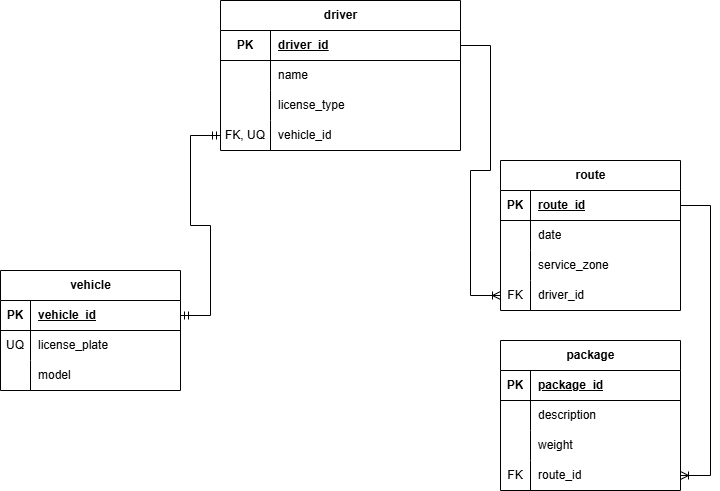

The diagram above was exported from draw.io. Its source (the exported page's mxGraphModel, read from the mxfile embedded in the PNG):
<mxGraphModel dx="860" dy="592" grid="1" gridSize="10" guides="1" tooltips="1" connect="1" arrows="1" fold="1" page="1" pageScale="1" pageWidth="850" pageHeight="1100" math="0" shadow="0">
  <root>
    <mxCell id="0" />
    <mxCell id="1" parent="0" />
    <mxCell id="VOTSzGKP-orEyLx4NZRe-1" parent="1" style="shape=table;startSize=30;container=1;collapsible=1;childLayout=tableLayout;fixedRows=1;rowLines=0;fontStyle=1;align=center;resizeLast=1;html=1;" value="driver" vertex="1">
      <mxGeometry height="150" width="240" x="230" y="20" as="geometry" />
    </mxCell>
    <mxCell id="VOTSzGKP-orEyLx4NZRe-2" parent="VOTSzGKP-orEyLx4NZRe-1" style="shape=tableRow;horizontal=0;startSize=0;swimlaneHead=0;swimlaneBody=0;fillColor=none;collapsible=0;dropTarget=0;points=[[0,0.5],[1,0.5]];portConstraint=eastwest;top=0;left=0;right=0;bottom=1;" value="" vertex="1">
      <mxGeometry height="30" width="240" y="30" as="geometry" />
    </mxCell>
    <mxCell id="VOTSzGKP-orEyLx4NZRe-3" parent="VOTSzGKP-orEyLx4NZRe-2" style="shape=partialRectangle;connectable=0;fillColor=none;top=0;left=0;bottom=0;right=0;fontStyle=1;overflow=hidden;whiteSpace=wrap;html=1;" value="PK" vertex="1">
      <mxGeometry height="30" width="50" as="geometry">
        <mxRectangle height="30" width="50" as="alternateBounds" />
      </mxGeometry>
    </mxCell>
    <mxCell id="VOTSzGKP-orEyLx4NZRe-4" parent="VOTSzGKP-orEyLx4NZRe-2" style="shape=partialRectangle;connectable=0;fillColor=none;top=0;left=0;bottom=0;right=0;align=left;spacingLeft=6;fontStyle=5;overflow=hidden;whiteSpace=wrap;html=1;" value="driver_id" vertex="1">
      <mxGeometry height="30" width="190" x="50" as="geometry">
        <mxRectangle height="30" width="190" as="alternateBounds" />
      </mxGeometry>
    </mxCell>
    <mxCell id="VOTSzGKP-orEyLx4NZRe-5" parent="VOTSzGKP-orEyLx4NZRe-1" style="shape=tableRow;horizontal=0;startSize=0;swimlaneHead=0;swimlaneBody=0;fillColor=none;collapsible=0;dropTarget=0;points=[[0,0.5],[1,0.5]];portConstraint=eastwest;top=0;left=0;right=0;bottom=0;" value="" vertex="1">
      <mxGeometry height="30" width="240" y="60" as="geometry" />
    </mxCell>
    <mxCell id="VOTSzGKP-orEyLx4NZRe-6" parent="VOTSzGKP-orEyLx4NZRe-5" style="shape=partialRectangle;connectable=0;fillColor=none;top=0;left=0;bottom=0;right=0;editable=1;overflow=hidden;whiteSpace=wrap;html=1;" value="" vertex="1">
      <mxGeometry height="30" width="50" as="geometry">
        <mxRectangle height="30" width="50" as="alternateBounds" />
      </mxGeometry>
    </mxCell>
    <mxCell id="VOTSzGKP-orEyLx4NZRe-7" parent="VOTSzGKP-orEyLx4NZRe-5" style="shape=partialRectangle;connectable=0;fillColor=none;top=0;left=0;bottom=0;right=0;align=left;spacingLeft=6;overflow=hidden;whiteSpace=wrap;html=1;" value="name" vertex="1">
      <mxGeometry height="30" width="190" x="50" as="geometry">
        <mxRectangle height="30" width="190" as="alternateBounds" />
      </mxGeometry>
    </mxCell>
    <mxCell id="VOTSzGKP-orEyLx4NZRe-8" parent="VOTSzGKP-orEyLx4NZRe-1" style="shape=tableRow;horizontal=0;startSize=0;swimlaneHead=0;swimlaneBody=0;fillColor=none;collapsible=0;dropTarget=0;points=[[0,0.5],[1,0.5]];portConstraint=eastwest;top=0;left=0;right=0;bottom=0;" value="" vertex="1">
      <mxGeometry height="30" width="240" y="90" as="geometry" />
    </mxCell>
    <mxCell id="VOTSzGKP-orEyLx4NZRe-9" parent="VOTSzGKP-orEyLx4NZRe-8" style="shape=partialRectangle;connectable=0;fillColor=none;top=0;left=0;bottom=0;right=0;editable=1;overflow=hidden;whiteSpace=wrap;html=1;" value="" vertex="1">
      <mxGeometry height="30" width="50" as="geometry">
        <mxRectangle height="30" width="50" as="alternateBounds" />
      </mxGeometry>
    </mxCell>
    <mxCell id="VOTSzGKP-orEyLx4NZRe-10" parent="VOTSzGKP-orEyLx4NZRe-8" style="shape=partialRectangle;connectable=0;fillColor=none;top=0;left=0;bottom=0;right=0;align=left;spacingLeft=6;overflow=hidden;whiteSpace=wrap;html=1;" value="license_type" vertex="1">
      <mxGeometry height="30" width="190" x="50" as="geometry">
        <mxRectangle height="30" width="190" as="alternateBounds" />
      </mxGeometry>
    </mxCell>
    <mxCell id="VOTSzGKP-orEyLx4NZRe-11" parent="VOTSzGKP-orEyLx4NZRe-1" style="shape=tableRow;horizontal=0;startSize=0;swimlaneHead=0;swimlaneBody=0;fillColor=none;collapsible=0;dropTarget=0;points=[[0,0.5],[1,0.5]];portConstraint=eastwest;top=0;left=0;right=0;bottom=0;" value="" vertex="1">
      <mxGeometry height="30" width="240" y="120" as="geometry" />
    </mxCell>
    <mxCell id="VOTSzGKP-orEyLx4NZRe-12" parent="VOTSzGKP-orEyLx4NZRe-11" style="shape=partialRectangle;connectable=0;fillColor=none;top=0;left=0;bottom=0;right=0;editable=1;overflow=hidden;whiteSpace=wrap;html=1;" value="FK, UQ" vertex="1">
      <mxGeometry height="30" width="50" as="geometry">
        <mxRectangle height="30" width="50" as="alternateBounds" />
      </mxGeometry>
    </mxCell>
    <mxCell id="VOTSzGKP-orEyLx4NZRe-13" parent="VOTSzGKP-orEyLx4NZRe-11" style="shape=partialRectangle;connectable=0;fillColor=none;top=0;left=0;bottom=0;right=0;align=left;spacingLeft=6;overflow=hidden;whiteSpace=wrap;html=1;" value="vehicle_id" vertex="1">
      <mxGeometry height="30" width="190" x="50" as="geometry">
        <mxRectangle height="30" width="190" as="alternateBounds" />
      </mxGeometry>
    </mxCell>
    <mxCell id="VOTSzGKP-orEyLx4NZRe-14" parent="1" style="shape=table;startSize=30;container=1;collapsible=1;childLayout=tableLayout;fixedRows=1;rowLines=0;fontStyle=1;align=center;resizeLast=1;html=1;" value="route" vertex="1">
      <mxGeometry height="150" width="180" x="510" y="180" as="geometry" />
    </mxCell>
    <mxCell id="VOTSzGKP-orEyLx4NZRe-15" parent="VOTSzGKP-orEyLx4NZRe-14" style="shape=tableRow;horizontal=0;startSize=0;swimlaneHead=0;swimlaneBody=0;fillColor=none;collapsible=0;dropTarget=0;points=[[0,0.5],[1,0.5]];portConstraint=eastwest;top=0;left=0;right=0;bottom=1;" value="" vertex="1">
      <mxGeometry height="30" width="180" y="30" as="geometry" />
    </mxCell>
    <mxCell id="VOTSzGKP-orEyLx4NZRe-16" parent="VOTSzGKP-orEyLx4NZRe-15" style="shape=partialRectangle;connectable=0;fillColor=none;top=0;left=0;bottom=0;right=0;fontStyle=1;overflow=hidden;whiteSpace=wrap;html=1;" value="PK" vertex="1">
      <mxGeometry height="30" width="30" as="geometry">
        <mxRectangle height="30" width="30" as="alternateBounds" />
      </mxGeometry>
    </mxCell>
    <mxCell id="VOTSzGKP-orEyLx4NZRe-17" parent="VOTSzGKP-orEyLx4NZRe-15" style="shape=partialRectangle;connectable=0;fillColor=none;top=0;left=0;bottom=0;right=0;align=left;spacingLeft=6;fontStyle=5;overflow=hidden;whiteSpace=wrap;html=1;" value="route_id" vertex="1">
      <mxGeometry height="30" width="150" x="30" as="geometry">
        <mxRectangle height="30" width="150" as="alternateBounds" />
      </mxGeometry>
    </mxCell>
    <mxCell id="VOTSzGKP-orEyLx4NZRe-18" parent="VOTSzGKP-orEyLx4NZRe-14" style="shape=tableRow;horizontal=0;startSize=0;swimlaneHead=0;swimlaneBody=0;fillColor=none;collapsible=0;dropTarget=0;points=[[0,0.5],[1,0.5]];portConstraint=eastwest;top=0;left=0;right=0;bottom=0;" value="" vertex="1">
      <mxGeometry height="30" width="180" y="60" as="geometry" />
    </mxCell>
    <mxCell id="VOTSzGKP-orEyLx4NZRe-19" parent="VOTSzGKP-orEyLx4NZRe-18" style="shape=partialRectangle;connectable=0;fillColor=none;top=0;left=0;bottom=0;right=0;editable=1;overflow=hidden;whiteSpace=wrap;html=1;" value="" vertex="1">
      <mxGeometry height="30" width="30" as="geometry">
        <mxRectangle height="30" width="30" as="alternateBounds" />
      </mxGeometry>
    </mxCell>
    <mxCell id="VOTSzGKP-orEyLx4NZRe-20" parent="VOTSzGKP-orEyLx4NZRe-18" style="shape=partialRectangle;connectable=0;fillColor=none;top=0;left=0;bottom=0;right=0;align=left;spacingLeft=6;overflow=hidden;whiteSpace=wrap;html=1;" value="date" vertex="1">
      <mxGeometry height="30" width="150" x="30" as="geometry">
        <mxRectangle height="30" width="150" as="alternateBounds" />
      </mxGeometry>
    </mxCell>
    <mxCell id="VOTSzGKP-orEyLx4NZRe-21" parent="VOTSzGKP-orEyLx4NZRe-14" style="shape=tableRow;horizontal=0;startSize=0;swimlaneHead=0;swimlaneBody=0;fillColor=none;collapsible=0;dropTarget=0;points=[[0,0.5],[1,0.5]];portConstraint=eastwest;top=0;left=0;right=0;bottom=0;" value="" vertex="1">
      <mxGeometry height="30" width="180" y="90" as="geometry" />
    </mxCell>
    <mxCell id="VOTSzGKP-orEyLx4NZRe-22" parent="VOTSzGKP-orEyLx4NZRe-21" style="shape=partialRectangle;connectable=0;fillColor=none;top=0;left=0;bottom=0;right=0;editable=1;overflow=hidden;whiteSpace=wrap;html=1;" value="" vertex="1">
      <mxGeometry height="30" width="30" as="geometry">
        <mxRectangle height="30" width="30" as="alternateBounds" />
      </mxGeometry>
    </mxCell>
    <mxCell id="VOTSzGKP-orEyLx4NZRe-23" parent="VOTSzGKP-orEyLx4NZRe-21" style="shape=partialRectangle;connectable=0;fillColor=none;top=0;left=0;bottom=0;right=0;align=left;spacingLeft=6;overflow=hidden;whiteSpace=wrap;html=1;" value="service_zone" vertex="1">
      <mxGeometry height="30" width="150" x="30" as="geometry">
        <mxRectangle height="30" width="150" as="alternateBounds" />
      </mxGeometry>
    </mxCell>
    <mxCell id="VOTSzGKP-orEyLx4NZRe-24" parent="VOTSzGKP-orEyLx4NZRe-14" style="shape=tableRow;horizontal=0;startSize=0;swimlaneHead=0;swimlaneBody=0;fillColor=none;collapsible=0;dropTarget=0;points=[[0,0.5],[1,0.5]];portConstraint=eastwest;top=0;left=0;right=0;bottom=0;" value="" vertex="1">
      <mxGeometry height="30" width="180" y="120" as="geometry" />
    </mxCell>
    <mxCell id="VOTSzGKP-orEyLx4NZRe-25" parent="VOTSzGKP-orEyLx4NZRe-24" style="shape=partialRectangle;connectable=0;fillColor=none;top=0;left=0;bottom=0;right=0;editable=1;overflow=hidden;whiteSpace=wrap;html=1;" value="FK" vertex="1">
      <mxGeometry height="30" width="30" as="geometry">
        <mxRectangle height="30" width="30" as="alternateBounds" />
      </mxGeometry>
    </mxCell>
    <mxCell id="VOTSzGKP-orEyLx4NZRe-26" parent="VOTSzGKP-orEyLx4NZRe-24" style="shape=partialRectangle;connectable=0;fillColor=none;top=0;left=0;bottom=0;right=0;align=left;spacingLeft=6;overflow=hidden;whiteSpace=wrap;html=1;" value="driver_id" vertex="1">
      <mxGeometry height="30" width="150" x="30" as="geometry">
        <mxRectangle height="30" width="150" as="alternateBounds" />
      </mxGeometry>
    </mxCell>
    <mxCell id="VOTSzGKP-orEyLx4NZRe-27" parent="1" style="shape=table;startSize=30;container=1;collapsible=1;childLayout=tableLayout;fixedRows=1;rowLines=0;fontStyle=1;align=center;resizeLast=1;html=1;" value="vehicle" vertex="1">
      <mxGeometry height="120" width="180" x="10" y="290" as="geometry" />
    </mxCell>
    <mxCell id="VOTSzGKP-orEyLx4NZRe-28" parent="VOTSzGKP-orEyLx4NZRe-27" style="shape=tableRow;horizontal=0;startSize=0;swimlaneHead=0;swimlaneBody=0;fillColor=none;collapsible=0;dropTarget=0;points=[[0,0.5],[1,0.5]];portConstraint=eastwest;top=0;left=0;right=0;bottom=1;" value="" vertex="1">
      <mxGeometry height="30" width="180" y="30" as="geometry" />
    </mxCell>
    <mxCell id="VOTSzGKP-orEyLx4NZRe-29" parent="VOTSzGKP-orEyLx4NZRe-28" style="shape=partialRectangle;connectable=0;fillColor=none;top=0;left=0;bottom=0;right=0;fontStyle=1;overflow=hidden;whiteSpace=wrap;html=1;" value="PK" vertex="1">
      <mxGeometry height="30" width="30" as="geometry">
        <mxRectangle height="30" width="30" as="alternateBounds" />
      </mxGeometry>
    </mxCell>
    <mxCell id="VOTSzGKP-orEyLx4NZRe-30" parent="VOTSzGKP-orEyLx4NZRe-28" style="shape=partialRectangle;connectable=0;fillColor=none;top=0;left=0;bottom=0;right=0;align=left;spacingLeft=6;fontStyle=5;overflow=hidden;whiteSpace=wrap;html=1;" value="vehicle_id" vertex="1">
      <mxGeometry height="30" width="150" x="30" as="geometry">
        <mxRectangle height="30" width="150" as="alternateBounds" />
      </mxGeometry>
    </mxCell>
    <mxCell id="VOTSzGKP-orEyLx4NZRe-31" parent="VOTSzGKP-orEyLx4NZRe-27" style="shape=tableRow;horizontal=0;startSize=0;swimlaneHead=0;swimlaneBody=0;fillColor=none;collapsible=0;dropTarget=0;points=[[0,0.5],[1,0.5]];portConstraint=eastwest;top=0;left=0;right=0;bottom=0;" value="" vertex="1">
      <mxGeometry height="30" width="180" y="60" as="geometry" />
    </mxCell>
    <mxCell id="VOTSzGKP-orEyLx4NZRe-32" parent="VOTSzGKP-orEyLx4NZRe-31" style="shape=partialRectangle;connectable=0;fillColor=none;top=0;left=0;bottom=0;right=0;editable=1;overflow=hidden;whiteSpace=wrap;html=1;" value="UQ" vertex="1">
      <mxGeometry height="30" width="30" as="geometry">
        <mxRectangle height="30" width="30" as="alternateBounds" />
      </mxGeometry>
    </mxCell>
    <mxCell id="VOTSzGKP-orEyLx4NZRe-33" parent="VOTSzGKP-orEyLx4NZRe-31" style="shape=partialRectangle;connectable=0;fillColor=none;top=0;left=0;bottom=0;right=0;align=left;spacingLeft=6;overflow=hidden;whiteSpace=wrap;html=1;" value="license_plate" vertex="1">
      <mxGeometry height="30" width="150" x="30" as="geometry">
        <mxRectangle height="30" width="150" as="alternateBounds" />
      </mxGeometry>
    </mxCell>
    <mxCell id="VOTSzGKP-orEyLx4NZRe-34" parent="VOTSzGKP-orEyLx4NZRe-27" style="shape=tableRow;horizontal=0;startSize=0;swimlaneHead=0;swimlaneBody=0;fillColor=none;collapsible=0;dropTarget=0;points=[[0,0.5],[1,0.5]];portConstraint=eastwest;top=0;left=0;right=0;bottom=0;" value="" vertex="1">
      <mxGeometry height="30" width="180" y="90" as="geometry" />
    </mxCell>
    <mxCell id="VOTSzGKP-orEyLx4NZRe-35" parent="VOTSzGKP-orEyLx4NZRe-34" style="shape=partialRectangle;connectable=0;fillColor=none;top=0;left=0;bottom=0;right=0;editable=1;overflow=hidden;whiteSpace=wrap;html=1;" value="" vertex="1">
      <mxGeometry height="30" width="30" as="geometry">
        <mxRectangle height="30" width="30" as="alternateBounds" />
      </mxGeometry>
    </mxCell>
    <mxCell id="VOTSzGKP-orEyLx4NZRe-36" parent="VOTSzGKP-orEyLx4NZRe-34" style="shape=partialRectangle;connectable=0;fillColor=none;top=0;left=0;bottom=0;right=0;align=left;spacingLeft=6;overflow=hidden;whiteSpace=wrap;html=1;" value="model" vertex="1">
      <mxGeometry height="30" width="150" x="30" as="geometry">
        <mxRectangle height="30" width="150" as="alternateBounds" />
      </mxGeometry>
    </mxCell>
    <mxCell id="VOTSzGKP-orEyLx4NZRe-40" parent="1" style="shape=table;startSize=30;container=1;collapsible=1;childLayout=tableLayout;fixedRows=1;rowLines=0;fontStyle=1;align=center;resizeLast=1;html=1;" value="package" vertex="1">
      <mxGeometry height="150" width="180" x="510" y="360" as="geometry" />
    </mxCell>
    <mxCell id="VOTSzGKP-orEyLx4NZRe-41" parent="VOTSzGKP-orEyLx4NZRe-40" style="shape=tableRow;horizontal=0;startSize=0;swimlaneHead=0;swimlaneBody=0;fillColor=none;collapsible=0;dropTarget=0;points=[[0,0.5],[1,0.5]];portConstraint=eastwest;top=0;left=0;right=0;bottom=1;" value="" vertex="1">
      <mxGeometry height="30" width="180" y="30" as="geometry" />
    </mxCell>
    <mxCell id="VOTSzGKP-orEyLx4NZRe-42" parent="VOTSzGKP-orEyLx4NZRe-41" style="shape=partialRectangle;connectable=0;fillColor=none;top=0;left=0;bottom=0;right=0;fontStyle=1;overflow=hidden;whiteSpace=wrap;html=1;" value="PK" vertex="1">
      <mxGeometry height="30" width="30" as="geometry">
        <mxRectangle height="30" width="30" as="alternateBounds" />
      </mxGeometry>
    </mxCell>
    <mxCell id="VOTSzGKP-orEyLx4NZRe-43" parent="VOTSzGKP-orEyLx4NZRe-41" style="shape=partialRectangle;connectable=0;fillColor=none;top=0;left=0;bottom=0;right=0;align=left;spacingLeft=6;fontStyle=5;overflow=hidden;whiteSpace=wrap;html=1;" value="package_id" vertex="1">
      <mxGeometry height="30" width="150" x="30" as="geometry">
        <mxRectangle height="30" width="150" as="alternateBounds" />
      </mxGeometry>
    </mxCell>
    <mxCell id="VOTSzGKP-orEyLx4NZRe-44" parent="VOTSzGKP-orEyLx4NZRe-40" style="shape=tableRow;horizontal=0;startSize=0;swimlaneHead=0;swimlaneBody=0;fillColor=none;collapsible=0;dropTarget=0;points=[[0,0.5],[1,0.5]];portConstraint=eastwest;top=0;left=0;right=0;bottom=0;" value="" vertex="1">
      <mxGeometry height="30" width="180" y="60" as="geometry" />
    </mxCell>
    <mxCell id="VOTSzGKP-orEyLx4NZRe-45" parent="VOTSzGKP-orEyLx4NZRe-44" style="shape=partialRectangle;connectable=0;fillColor=none;top=0;left=0;bottom=0;right=0;editable=1;overflow=hidden;whiteSpace=wrap;html=1;" value="" vertex="1">
      <mxGeometry height="30" width="30" as="geometry">
        <mxRectangle height="30" width="30" as="alternateBounds" />
      </mxGeometry>
    </mxCell>
    <mxCell id="VOTSzGKP-orEyLx4NZRe-46" parent="VOTSzGKP-orEyLx4NZRe-44" style="shape=partialRectangle;connectable=0;fillColor=none;top=0;left=0;bottom=0;right=0;align=left;spacingLeft=6;overflow=hidden;whiteSpace=wrap;html=1;" value="description" vertex="1">
      <mxGeometry height="30" width="150" x="30" as="geometry">
        <mxRectangle height="30" width="150" as="alternateBounds" />
      </mxGeometry>
    </mxCell>
    <mxCell id="VOTSzGKP-orEyLx4NZRe-47" parent="VOTSzGKP-orEyLx4NZRe-40" style="shape=tableRow;horizontal=0;startSize=0;swimlaneHead=0;swimlaneBody=0;fillColor=none;collapsible=0;dropTarget=0;points=[[0,0.5],[1,0.5]];portConstraint=eastwest;top=0;left=0;right=0;bottom=0;" value="" vertex="1">
      <mxGeometry height="30" width="180" y="90" as="geometry" />
    </mxCell>
    <mxCell id="VOTSzGKP-orEyLx4NZRe-48" parent="VOTSzGKP-orEyLx4NZRe-47" style="shape=partialRectangle;connectable=0;fillColor=none;top=0;left=0;bottom=0;right=0;editable=1;overflow=hidden;whiteSpace=wrap;html=1;" value="" vertex="1">
      <mxGeometry height="30" width="30" as="geometry">
        <mxRectangle height="30" width="30" as="alternateBounds" />
      </mxGeometry>
    </mxCell>
    <mxCell id="VOTSzGKP-orEyLx4NZRe-49" parent="VOTSzGKP-orEyLx4NZRe-47" style="shape=partialRectangle;connectable=0;fillColor=none;top=0;left=0;bottom=0;right=0;align=left;spacingLeft=6;overflow=hidden;whiteSpace=wrap;html=1;" value="weight" vertex="1">
      <mxGeometry height="30" width="150" x="30" as="geometry">
        <mxRectangle height="30" width="150" as="alternateBounds" />
      </mxGeometry>
    </mxCell>
    <mxCell id="VOTSzGKP-orEyLx4NZRe-50" parent="VOTSzGKP-orEyLx4NZRe-40" style="shape=tableRow;horizontal=0;startSize=0;swimlaneHead=0;swimlaneBody=0;fillColor=none;collapsible=0;dropTarget=0;points=[[0,0.5],[1,0.5]];portConstraint=eastwest;top=0;left=0;right=0;bottom=0;" value="" vertex="1">
      <mxGeometry height="30" width="180" y="120" as="geometry" />
    </mxCell>
    <mxCell id="VOTSzGKP-orEyLx4NZRe-51" parent="VOTSzGKP-orEyLx4NZRe-50" style="shape=partialRectangle;connectable=0;fillColor=none;top=0;left=0;bottom=0;right=0;editable=1;overflow=hidden;whiteSpace=wrap;html=1;" value="FK" vertex="1">
      <mxGeometry height="30" width="30" as="geometry">
        <mxRectangle height="30" width="30" as="alternateBounds" />
      </mxGeometry>
    </mxCell>
    <mxCell id="VOTSzGKP-orEyLx4NZRe-52" parent="VOTSzGKP-orEyLx4NZRe-50" style="shape=partialRectangle;connectable=0;fillColor=none;top=0;left=0;bottom=0;right=0;align=left;spacingLeft=6;overflow=hidden;whiteSpace=wrap;html=1;" value="route_id" vertex="1">
      <mxGeometry height="30" width="150" x="30" as="geometry">
        <mxRectangle height="30" width="150" as="alternateBounds" />
      </mxGeometry>
    </mxCell>
    <mxCell id="VOTSzGKP-orEyLx4NZRe-76" edge="1" parent="1" source="VOTSzGKP-orEyLx4NZRe-28" style="edgeStyle=entityRelationEdgeStyle;fontSize=12;html=1;endArrow=ERmandOne;startArrow=ERmandOne;rounded=0;exitX=1;exitY=0.5;exitDx=0;exitDy=0;entryX=0;entryY=0.5;entryDx=0;entryDy=0;" target="VOTSzGKP-orEyLx4NZRe-11" value="">
      <mxGeometry height="100" relative="1" width="100" as="geometry">
        <mxPoint x="180.00000000000009" y="293.32000000000005" as="sourcePoint" />
        <mxPoint x="222.08" y="155" as="targetPoint" />
      </mxGeometry>
    </mxCell>
    <mxCell id="VOTSzGKP-orEyLx4NZRe-77" edge="1" parent="1" source="VOTSzGKP-orEyLx4NZRe-2" style="edgeStyle=entityRelationEdgeStyle;fontSize=12;html=1;endArrow=ERoneToMany;rounded=0;exitX=1;exitY=0.5;exitDx=0;exitDy=0;entryX=0;entryY=0.5;entryDx=0;entryDy=0;" target="VOTSzGKP-orEyLx4NZRe-24" value="">
      <mxGeometry height="100" relative="1" width="100" as="geometry">
        <mxPoint x="280" y="300" as="sourcePoint" />
        <mxPoint x="380" y="200" as="targetPoint" />
      </mxGeometry>
    </mxCell>
    <mxCell id="VOTSzGKP-orEyLx4NZRe-78" edge="1" parent="1" source="VOTSzGKP-orEyLx4NZRe-15" style="edgeStyle=entityRelationEdgeStyle;fontSize=12;html=1;endArrow=ERoneToMany;rounded=0;exitX=1;exitY=0.5;exitDx=0;exitDy=0;" target="VOTSzGKP-orEyLx4NZRe-50" value="">
      <mxGeometry height="100" relative="1" width="100" as="geometry">
        <mxPoint x="280" y="400" as="sourcePoint" />
        <mxPoint x="380" y="300" as="targetPoint" />
      </mxGeometry>
    </mxCell>
  </root>
</mxGraphModel>